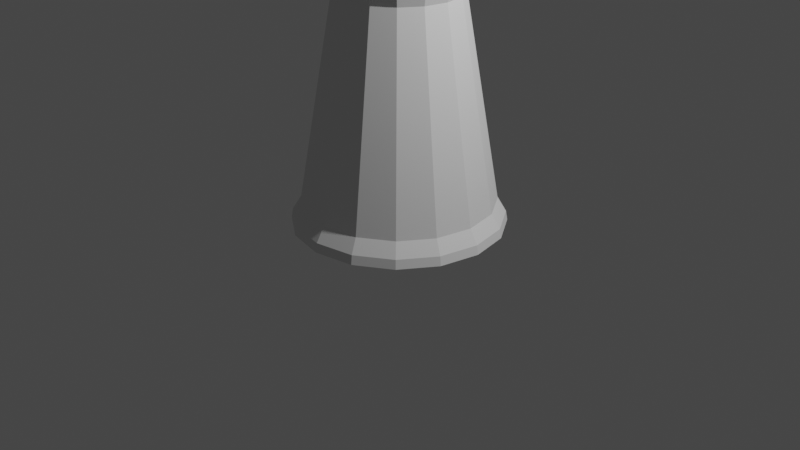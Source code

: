 # Source: salty.blend  (saved by Blender 2.91.10; exported with 4.5.12 LTS)
import bpy
from mathutils import Matrix  # noqa: F401  (used for matrix-valued properties, if any)

bpy.ops.wm.read_factory_settings(use_empty=True)
scene = bpy.context.scene
scene.name = 'Scene'

# ---- collections
col_collection = bpy.data.collections.new('Collection'); scene.collection.children.link(col_collection)

# ---- materials (node trees are filled in below, after node groups)
mat_material_001 = bpy.data.materials.new('Material.001')
mat_material_001.use_transparent_shadow = False

# ---- material node trees
mat_material_001.use_nodes = True; mat_material_001.node_tree.nodes.clear()
_N = mat_material_001.node_tree.nodes; _L = mat_material_001.node_tree.links
n0 = _N.new('ShaderNodeBsdfPrincipled'); n0.name = 'Principled BSDF'; n0.location = (10, 300)
n0.distribution = 'GGX'
n0.subsurface_method = 'BURLEY'
n0.inputs[0].default_value = (0.3108, 0.3108, 0.3108, 1.0)
n0.inputs[3].default_value = 1.45
n0.inputs[27].default_value = (0.0, 0.0, 0.0, 1.0)
n0.inputs[28].default_value = 1.0
n1 = _N.new('ShaderNodeOutputMaterial'); n1.name = 'Material Output'; n1.location = (300, 300)
_L.new(n0.outputs[0], n1.inputs[0])
n1.is_active_output = True

# ---- world
world_world = bpy.data.worlds.new('World'); scene.world = world_world
world_world.use_nodes = True; world_world.node_tree.nodes.clear()
_N = world_world.node_tree.nodes; _L = world_world.node_tree.links
n0 = _N.new('ShaderNodeOutputWorld'); n0.name = 'World Output'; n0.location = (300, 300)
n1 = _N.new('ShaderNodeBackground'); n1.name = 'Background'; n1.location = (10, 300)
n1.inputs[0].default_value = (0.05088, 0.05088, 0.05088, 1.0)
_L.new(n1.outputs[0], n0.inputs[0])
n0.is_active_output = True
world_world.color = (0.05088, 0.05088, 0.05088)
world_world.use_sun_shadow = False
world_world.sun_shadow_jitter_overblur = 0.0

# ---- cameras
cam_camera = bpy.data.cameras.new('Camera')
cam_camera.clip_end = 100.0
cam_camera.ortho_scale = 7.314

# ---- lights
light_light = bpy.data.lights.new('Light', 'POINT')
light_light.transmission_factor = 0.0
light_light.energy = 1000.0
light_light.shadow_soft_size = 0.1
light_light.shadow_maximum_resolution = 0.006
light_light.use_absolute_resolution = True

# ---- meshes
me_circle = bpy.data.meshes.new('Circle')
me_circle.from_pydata([(0.0, 1.0, 0.0), (-0.3827, 0.9239, 0.0), (-0.7071, 0.7071, 0.0), (-0.9239, 0.3827, 0.0), (-1.0, -4.371e-08, 0.0), (-0.9239, -0.3827, 0.0), (-0.7071, -0.7071, 0.0), (-0.3827, -0.9239, 0.0), (-1.51e-07, -1.0, 0.0), (0.3827, -0.9239, 0.0), (0.7071, -0.7071, 0.0), (0.9239, -0.3827, 0.0), (1.0, 1.192e-08, 0.0), (0.9239, 0.3827, 0.0), (0.7071, 0.7071, 0.0), (0.3827, 0.9239, 0.0), (-1.275e-08, 0.6447, 2.265), (-0.2467, 0.5956, 2.265), (-0.4559, 0.4559, 2.265), (-0.5956, 0.2467, 2.265), (-0.6447, -2.362e-08, 2.265), (-0.5956, -0.2467, 2.265), (-0.4559, -0.4559, 2.265), (-0.2467, -0.5956, 2.265), (-1.101e-07, -0.6447, 2.265), (0.2467, -0.5956, 2.265), (0.4559, -0.4559, 2.265), (0.5956, -0.2467, 2.265), (0.6447, 1.225e-08, 2.265), (0.5956, 0.2467, 2.265), (0.4559, 0.4559, 2.265), (0.2467, 0.5956, 2.265), (0.2395, -0.5781, 2.187), (0.4425, -0.4425, 2.187), (-0.4425, 0.4425, 2.187), (-0.5781, 0.2395, 2.187), (0.5781, -0.2395, 2.187), (-0.6257, -2.317e-08, 2.187), (0.6257, 1.164e-08, 2.187), (-0.5781, -0.2395, 2.187), (0.5781, 0.2395, 2.187), (-0.4425, -0.4425, 2.187), (0.4425, 0.4425, 2.187), (-0.2395, -0.5781, 2.187), (0.2395, 0.5781, 2.187), (-1.084e-07, -0.6257, 2.187), (-1.394e-08, 0.6257, 2.187), (-0.2395, 0.5781, 2.187), (0.6966, -0.6966, 0.08719), (-0.9101, 0.377, 0.08719), (0.9101, -0.377, 0.08719), (-0.9851, -4.289e-08, 0.08719), (0.9851, 1.191e-08, 0.08719), (-0.9101, -0.377, 0.08719), (0.9101, 0.377, 0.08719), (-0.6966, -0.6966, 0.08719), (0.6966, 0.6966, 0.08719), (-0.377, -0.9101, 0.08719), (0.377, 0.9101, 0.08719), (-1.493e-07, -0.9851, 0.08719), (-0.377, 0.9101, 0.08719), (0.377, -0.9101, 0.08719), (-0.6966, 0.6966, 0.08719), (-5.558e-10, 0.9851, 0.08719), (-0.4176, 1.008, -0.153), (9.313e-08, 1.091, -0.153), (-0.7717, 0.7717, -0.153), (-1.008, 0.4176, -0.153), (-1.091, -5.936e-08, -0.153), (-1.008, -0.4176, -0.153), (-0.7717, -0.7717, -0.153), (-0.4176, -1.008, -0.153), (-7.165e-08, -1.091, -0.153), (0.4176, -1.008, -0.153), (0.7717, -0.7717, -0.153), (1.008, -0.4176, -0.153), (1.091, 1.353e-09, -0.153), (1.008, 0.4176, -0.153), (0.7717, 0.7717, -0.153), (0.4176, 1.008, -0.153), (0.7602, -0.7602, -0.05784), (-0.9932, 0.4114, -0.05784), (0.9932, -0.4114, -0.05784), (-1.075, -5.847e-08, -0.05784), (1.075, 1.341e-09, -0.05784), (-0.9932, -0.4114, -0.05784), (0.9932, 0.4114, -0.05784), (-0.7602, -0.7602, -0.05784), (0.7602, 0.7602, -0.05784), (-0.4114, -0.9932, -0.05784), (0.4114, 0.9932, -0.05784), (-6.98e-08, -1.075, -0.05784), (-0.4114, 0.9932, -0.05784), (0.4114, -0.9932, -0.05784), (-0.7602, 0.7602, -0.05784), (9.253e-08, 1.075, -0.05784), (-0.0004331, 0.5936, 2.337), (-0.2197, 0.55, 2.337), (-0.4055, 0.4258, 2.337), (-0.5297, 0.2399, 2.337), (-0.5733, 0.02068, 2.337), (-0.5297, -0.1986, 2.337), (-0.4055, -0.3844, 2.337), (-0.2197, -0.5086, 2.337), (-0.0004332, -0.5522, 2.337), (0.2188, -0.5086, 2.337), (0.4047, -0.3844, 2.337), (0.5289, -0.1986, 2.337), (0.5725, 0.02068, 2.337), (0.5289, 0.2399, 2.337), (0.4047, 0.4258, 2.337), (0.2188, 0.55, 2.337)], [], [(33, 32, 25, 26), (35, 34, 18, 19), (36, 33, 26, 27), (37, 35, 19, 20), (38, 36, 27, 28), (39, 37, 20, 21), (40, 38, 28, 29), (41, 39, 21, 22), (42, 40, 29, 30), (43, 41, 22, 23), (44, 42, 30, 31), (45, 43, 23, 24), (47, 46, 16, 17), (46, 44, 31, 16), (32, 45, 24, 25), (34, 47, 17, 18), (1, 2, 3, 4, 5, 6, 7, 8, 9, 10, 11, 12, 13, 14, 15, 0), (62, 60, 47, 34), (61, 59, 45, 32), (63, 58, 44, 46), (60, 63, 46, 47), (59, 57, 43, 45), (58, 56, 42, 44), (57, 55, 41, 43), (56, 54, 40, 42), (55, 53, 39, 41), (54, 52, 38, 40), (53, 51, 37, 39), (52, 50, 36, 38), (51, 49, 35, 37), (50, 48, 33, 36), (49, 62, 34, 35), (48, 61, 32, 33), (15, 14, 78, 79), (1, 0, 65, 64), (57, 59, 91, 89), (14, 13, 77, 78), (56, 58, 90, 88), (13, 12, 76, 77), (55, 57, 89, 87), (12, 11, 75, 76), (54, 56, 88, 86), (11, 10, 74, 75), (53, 55, 87, 85), (10, 9, 73, 74), (52, 54, 86, 84), (9, 8, 72, 73), (51, 53, 85, 83), (8, 7, 71, 72), (74, 73, 93, 80), (67, 66, 94, 81), (75, 74, 80, 82), (68, 67, 81, 83), (76, 75, 82, 84), (69, 68, 83, 85), (77, 76, 84, 86), (70, 69, 85, 87), (78, 77, 86, 88), (71, 70, 87, 89), (79, 78, 88, 90), (72, 71, 89, 91), (64, 65, 95, 92), (65, 79, 90, 95), (73, 72, 91, 93), (66, 64, 92, 94), (63, 60, 92, 95), (2, 1, 64, 66), (0, 15, 79, 65), (58, 63, 95, 90), (3, 2, 66, 67), (61, 48, 80, 93), (59, 61, 93, 91), (4, 3, 67, 68), (62, 49, 81, 94), (60, 62, 94, 92), (5, 4, 68, 69), (48, 50, 82, 80), (6, 5, 69, 70), (49, 51, 83, 81), (7, 6, 70, 71), (50, 52, 84, 82), (26, 25, 105, 106), (19, 18, 98, 99), (27, 26, 106, 107), (20, 19, 99, 100), (28, 27, 107, 108), (21, 20, 100, 101), (29, 28, 108, 109), (22, 21, 101, 102), (30, 29, 109, 110), (23, 22, 102, 103), (31, 30, 110, 111), (24, 23, 103, 104), (17, 16, 96, 97), (16, 31, 111, 96), (25, 24, 104, 105), (18, 17, 97, 98)])
_uv = me_circle.uv_layers.new(name='UVMap')
_uv.uv.foreach_set('vector', [0.0, 0.0, 0.0, 0.0, 0.0, 0.0, 0.0, 0.0, 0.0, 0.0, 0.0, 0.0, 0.0, 0.0, 0.0, 0.0, 0.0, 0.0, 0.0, 0.0, 0.0, 0.0, 0.0, 0.0, 0.0, 0.0, 0.0, 0.0, 0.0, 0.0, 0.0, 0.0, 0.0, 0.0, 0.0, 0.0, 0.0, 0.0, 0.0, 0.0, 0.0, 0.0, 0.0, 0.0, 0.0, 0.0, 0.0, 0.0, 0.0, 0.0, 0.0, 0.0, 0.0, 0.0, 0.0, 0.0, 0.0, 0.0, 0.0, 0.0, 0.0, 0.0, 0.0, 0.0, 0.0, 0.0, 0.0, 0.0, 0.0, 0.0, 0.0, 0.0, 0.0, 0.0, 0.0, 0.0, 0.0, 0.0, 0.0, 0.0, 0.0, 0.0, 0.0, 0.0, 0.0, 0.0, 0.0, 0.0, 0.0, 0.0, 0.0, 0.0, 0.0, 0.0, 0.0, 0.0, 0.0, 0.0, 0.0, 0.0, 0.0, 0.0, 0.0, 0.0, 0.0, 0.0, 0.0, 0.0, 0.0, 0.0, 0.0, 0.0, 0.0, 0.0, 0.0, 0.0, 0.0, 0.0, 0.0, 0.0, 0.0, 0.0, 0.0, 0.0, 0.0, 0.0, 0.0, 0.0, 0.0, 0.0, 0.0, 0.0, 0.0, 0.0, 0.0, 0.0, 0.0, 0.0, 0.0, 0.0, 0.0, 0.0, 0.0, 0.0, 0.0, 0.0, 0.0, 0.0, 0.0, 0.0, 0.0, 0.0, 0.0, 0.0, 0.0, 0.0, 0.0, 0.0, 0.0, 0.0, 0.0, 0.0, 0.0, 0.0, 0.0, 0.0, 0.0, 0.0, 0.0, 0.0, 0.0, 0.0, 0.0, 0.0, 0.0, 0.0, 0.0, 0.0, 0.0, 0.0, 0.0, 0.0, 0.0, 0.0, 0.0, 0.0, 0.0, 0.0, 0.0, 0.0, 0.0, 0.0, 0.0, 0.0, 0.0, 0.0, 0.0, 0.0, 0.0, 0.0, 0.0, 0.0, 0.0, 0.0, 0.0, 0.0, 0.0, 0.0, 0.0, 0.0, 0.0, 0.0, 0.0, 0.0, 0.0, 0.0, 0.0, 0.0, 0.0, 0.0, 0.0, 0.0, 0.0, 0.0, 0.0, 0.0, 0.0, 0.0, 0.0, 0.0, 0.0, 0.0, 0.0, 0.0, 0.0, 0.0, 0.0, 0.0, 0.0, 0.0, 0.0, 0.0, 0.0, 0.0, 0.0, 0.0, 0.0, 0.0, 0.0, 0.0, 0.0, 0.0, 0.0, 0.0, 0.0, 0.0, 0.0, 0.0, 0.0, 0.0, 0.0, 0.0, 0.0, 0.0, 0.0, 0.0, 0.0, 0.0, 0.0, 0.0, 0.0, 0.0, 0.0, 0.0, 0.0, 0.0, 0.0, 0.0, 0.0, 0.0, 0.0, 0.0, 0.0, 0.0, 0.0, 0.0, 0.0, 0.0, 0.0, 0.0, 0.0, 0.0, 0.0, 0.0, 0.0, 0.0, 0.0, 0.0, 0.0, 0.0, 0.0, 0.0, 0.0, 0.0, 0.0, 0.0, 0.0, 0.0, 0.0, 0.0, 0.0, 0.0, 0.0, 0.0, 0.0, 0.0, 0.0, 0.0, 0.0, 0.0, 0.0, 0.0, 0.0, 0.0, 0.0, 0.0, 0.0, 0.0, 0.0, 0.0, 0.0, 0.0, 0.0, 0.0, 0.0, 0.0, 0.0, 0.0, 0.0, 0.0, 0.0, 0.0, 0.0, 0.0, 0.0, 0.0, 0.0, 0.0, 0.0, 0.0, 0.0, 0.0, 0.0, 0.0, 0.0, 0.0, 0.0, 0.0, 0.0, 0.0, 0.0, 0.0, 0.0, 0.0, 0.0, 0.0, 0.0, 0.0, 0.0, 0.0, 0.0, 0.0, 0.0, 0.0, 0.0, 0.0, 0.0, 0.0, 0.0, 0.0, 0.0, 0.0, 0.0, 0.0, 0.0, 0.0, 0.0, 0.0, 0.0, 0.0, 0.0, 0.0, 0.0, 0.0, 0.0, 0.0, 0.0, 0.0, 0.0, 0.0, 0.0, 0.0, 0.0, 0.0, 0.0, 0.0, 0.0, 0.0, 0.0, 0.0, 0.0, 0.0, 0.0, 0.0, 0.0, 0.0, 0.0, 0.0, 0.0, 0.0, 0.0, 0.0, 0.0, 0.0, 0.0, 0.0, 0.0, 0.0, 0.0, 0.0, 0.0, 0.0, 0.0, 0.0, 0.0, 0.0, 0.0, 0.0, 0.0, 0.0, 0.0, 0.0, 0.0, 0.0, 0.0, 0.0, 0.0, 0.0, 0.0, 0.0, 0.0, 0.0, 0.0, 0.0, 0.0, 0.0, 0.0, 0.0, 0.0, 0.0, 0.0, 0.0, 0.0, 0.0, 0.0, 0.0, 0.0, 0.0, 0.0, 0.0, 0.0, 0.0, 0.0, 0.0, 0.0, 0.0, 0.0, 0.0, 0.0, 0.0, 0.0, 0.0, 0.0, 0.0, 0.0, 0.0, 0.0, 0.0, 0.0, 0.0, 0.0, 0.0, 0.0, 0.0, 0.0, 0.0, 0.0, 0.0, 0.0, 0.0, 0.0, 0.0, 0.0, 0.0, 0.0, 0.0, 0.0, 0.0, 0.0, 0.0, 0.0, 0.0, 0.0, 0.0, 0.0, 0.0, 0.0, 0.0, 0.0, 0.0, 0.0, 0.0, 0.0, 0.0, 0.0, 0.0, 0.0, 0.0, 0.0, 0.0, 0.0, 0.0, 0.0, 0.0, 0.0, 0.0, 0.0, 0.0, 0.0, 0.0, 0.0, 0.0, 0.0, 0.0, 0.0, 0.0, 0.0, 0.0, 0.0, 0.0, 0.0, 0.0, 0.0, 0.0, 0.0, 0.0, 0.0, 0.0, 0.0, 0.0, 0.0, 0.0, 0.0, 0.0, 0.0, 0.0, 0.0, 0.0, 0.0, 0.0, 0.0, 0.0, 0.0, 0.0, 0.0, 0.0, 0.0, 0.0, 0.0, 0.0, 0.0, 0.0, 0.0, 0.0, 0.0, 0.0, 0.0, 0.0, 0.0, 0.0, 0.0, 0.0, 0.0, 0.0, 0.0, 0.0, 0.0, 0.0, 0.0, 0.0, 0.0, 0.0, 0.0, 0.0, 0.0, 0.0, 0.0, 0.0, 0.0, 0.0, 0.0, 0.0, 0.0, 0.0, 0.0, 0.0, 0.0, 0.0, 0.0, 0.0, 0.0, 0.0, 0.0, 0.0, 0.0, 0.0, 0.0, 0.0, 0.0, 0.0, 0.0, 0.0, 0.0, 0.0, 0.0, 0.0, 0.0, 0.0, 0.0, 0.0, 0.0, 0.0, 0.0, 0.0, 0.0, 0.0, 0.0, 0.0, 0.0, 0.0, 0.0, 0.0, 0.0, 0.0, 0.0, 0.0, 0.0, 0.0, 0.0, 0.0, 0.0, 0.0, 0.0, 0.0, 0.0, 0.0, 0.0, 0.0, 0.0, 0.0, 0.0, 0.0, 0.0, 0.0, 0.0, 0.0, 0.0, 0.0, 0.0, 0.0, 0.0, 0.0, 0.0, 0.0, 0.0, 0.0, 0.0, 0.0, 0.0, 0.0, 0.0, 0.0, 0.0, 0.0, 0.0, 0.0, 0.0, 0.0, 0.0, 0.0, 0.0, 0.0, 0.0, 0.0, 0.0, 0.0, 0.0, 0.0, 0.0, 0.0, 0.0, 0.0, 0.0, 0.0, 0.0, 0.0, 0.0, 0.0, 0.0, 0.0, 0.0, 0.0, 0.0, 0.0, 0.0, 0.0, 0.0, 0.0, 0.0, 0.0, 0.0, 0.0, 0.0, 0.0, 0.0, 0.0, 0.0, 0.0, 0.0, 0.0, 0.0, 0.0, 0.0, 0.0, 0.0, 0.0, 0.0, 0.0, 0.0, 0.0, 0.0, 0.0, 0.0, 0.0, 0.0, 0.0, 0.0, 0.0, 0.0, 0.0, 0.0, 0.0, 0.0, 0.0, 0.0, 0.0, 0.0, 0.0, 0.0, 0.0, 0.0, 0.0, 0.0, 0.0, 0.0, 0.0, 0.0, 0.0, 0.0, 0.0, 0.0, 0.0, 0.0, 0.0, 0.0, 0.0, 0.0, 0.0, 0.0, 0.0, 0.0, 0.0, 0.0, 0.0, 0.0, 0.0, 0.0, 0.0, 0.0, 0.0])
me_circle.use_remesh_fix_poles = True
me_circle.use_remesh_preserve_attributes = False
me_circle.use_mirror_vertex_groups = False
me_circle.update()
me_icosphere = bpy.data.meshes.new('Icosphere')
me_icosphere.from_pydata([(0.2764, -0.8506, 0.4472), (-0.7236, -0.5257, 0.4472), (-0.7236, 0.5257, 0.4472), (0.2764, 0.8506, 0.4472), (0.8944, 0.0, 0.4472), (0.0, 0.0, 1.0), (0.9511, -0.309, 0.0), (0.9511, 0.309, 0.0), (0.0, -1.0, 0.0), (0.5878, -0.809, 0.0), (-0.9511, -0.309, 0.0), (-0.5878, -0.809, 0.0), (-0.5878, 0.809, 0.0), (-0.9511, 0.309, 0.0), (0.5878, 0.809, 0.0), (0.0, 1.0, 0.0), (0.6882, -0.5, 0.5257), (-0.2629, -0.809, 0.5257), (-0.8506, 0.0, 0.5257), (-0.2629, 0.809, 0.5257), (0.6882, 0.5, 0.5257), (0.1625, -0.5, 0.8507), (0.5257, 0.0, 0.8507), (-0.4253, -0.309, 0.8507), (-0.4253, 0.309, 0.8507), (0.1625, 0.5, 0.8507), (0.8503, 0.2763, -0.02867), (0.5255, 0.7233, -0.02867), (0.0, 0.8941, -0.02867), (-0.5255, 0.7233, -0.02867), (-0.8503, 0.2763, -0.02867), (-0.8503, -0.2763, -0.02867), (-0.5255, -0.7233, -0.02867), (0.0, -0.8941, -0.02867), (0.5255, -0.7233, -0.02867), (0.8503, -0.2763, -0.02867), (0.9511, 0.309, 0.0), (0.5878, 0.809, 0.0), (0.0, 1.0, 0.0), (-0.5878, 0.809, 0.0), (-0.9511, 0.309, 0.0), (-0.9511, -0.309, 0.0), (-0.5878, -0.809, 0.0), (0.0, -1.0, 0.0), (0.5878, -0.809, 0.0), (0.9511, -0.309, 0.0), (0.866, 0.2814, 0.0), (0.5352, 0.7366, 0.0), (0.0, 0.9105, 0.0), (-0.5352, 0.7366, 0.0), (-0.866, 0.2814, 0.0), (-0.866, -0.2814, 0.0), (-0.5352, -0.7366, 0.0), (0.0, -0.9105, 0.0), (0.5352, -0.7366, 0.0), (0.866, -0.2814, 0.0), (0.9269, 0.3011, -0.06462), (0.5728, 0.7884, -0.06462), (1.554e-11, 0.9746, -0.06462), (-0.5728, 0.7884, -0.06462), (-0.9269, 0.3011, -0.06462), (-0.9269, -0.3011, -0.06462), (-0.5728, -0.7884, -0.06462), (1.554e-11, -0.9746, -0.06462), (0.5728, -0.7884, -0.06462), (0.9269, -0.3011, -0.06462), (0.9269, 0.3011, -0.0935), (0.5728, 0.7884, -0.0935), (5.407e-11, 0.9746, -0.0935), (-0.5728, 0.7884, -0.0935), (-0.9269, 0.3011, -0.0935), (-0.9269, -0.3011, -0.0935), (-0.5728, -0.7884, -0.0935), (5.407e-11, -0.9746, -0.0935), (0.5728, -0.7884, -0.0935), (0.9269, -0.3011, -0.0935)], [], [(0, 16, 21), (1, 17, 23), (2, 18, 24), (3, 19, 25), (4, 20, 22), (22, 25, 5), (22, 20, 25), (20, 3, 25), (25, 24, 5), (25, 19, 24), (19, 2, 24), (24, 23, 5), (24, 18, 23), (18, 1, 23), (23, 21, 5), (23, 17, 21), (17, 0, 21), (21, 22, 5), (21, 16, 22), (16, 4, 22), (7, 20, 4), (7, 14, 20), (14, 3, 20), (15, 19, 3), (15, 12, 19), (12, 2, 19), (13, 18, 2), (13, 10, 18), (10, 1, 18), (11, 17, 1), (11, 8, 17), (8, 0, 17), (9, 16, 0), (9, 6, 16), (6, 4, 16), (14, 15, 3), (12, 15, 38, 39), (12, 13, 2), (10, 11, 1), (8, 9, 0), (6, 7, 4), (29, 28, 58, 59), (9, 8, 43, 44), (14, 7, 36, 37), (15, 14, 37, 38), (7, 6, 45, 36), (13, 12, 39, 40), (6, 9, 44, 45), (8, 11, 42, 43), (11, 10, 41, 42), (10, 13, 40, 41), (46, 47, 37, 36), (48, 49, 39, 38), (50, 51, 41, 40), (52, 53, 43, 42), (54, 55, 45, 44), (47, 48, 38, 37), (49, 50, 40, 39), (51, 52, 42, 41), (53, 54, 44, 43), (55, 46, 36, 45), (26, 27, 47, 46), (28, 29, 49, 48), (30, 31, 51, 50), (32, 33, 53, 52), (34, 35, 55, 54), (27, 28, 48, 47), (29, 30, 50, 49), (31, 32, 52, 51), (33, 34, 54, 53), (35, 26, 46, 55), (64, 63, 73, 74), (34, 33, 63, 64), (28, 27, 57, 58), (31, 30, 60, 61), (26, 35, 65, 56), (30, 29, 59, 60), (33, 32, 62, 63), (27, 26, 56, 57), (32, 31, 61, 62), (35, 34, 64, 65), (66, 75, 74, 73, 72, 71, 70, 69, 68, 67), (58, 57, 67, 68), (61, 60, 70, 71), (56, 65, 75, 66), (60, 59, 69, 70), (63, 62, 72, 73), (57, 56, 66, 67), (62, 61, 71, 72), (65, 64, 74, 75), (59, 58, 68, 69)])
_uv = me_icosphere.uv_layers.new(name='UVMap')
_uv.uv.foreach_set('vector', [0.8182, 0.3149, 0.7273, 0.3149, 0.7727, 0.3937, 1.0, 0.3149, 0.9091, 0.3149, 0.9545, 0.3937, 0.2727, 0.3149, 0.1818, 0.3149, 0.2273, 0.3937, 0.4545, 0.3149, 0.3636, 0.3149, 0.4091, 0.3937, 0.6364, 0.3149, 0.5455, 0.3149, 0.5909, 0.3937, 0.5909, 0.3937, 0.5, 0.3937, 0.5455, 0.4724, 0.5909, 0.3937, 0.5455, 0.3149, 0.5, 0.3937, 0.5455, 0.3149, 0.4545, 0.3149, 0.5, 0.3937, 0.4091, 0.3937, 0.3182, 0.3937, 0.3636, 0.4724, 0.4091, 0.3937, 0.3636, 0.3149, 0.3182, 0.3937, 0.3636, 0.3149, 0.2727, 0.3149, 0.3182, 0.3937, 0.2273, 0.3937, 0.1364, 0.3937, 0.1818, 0.4724, 0.2273, 0.3937, 0.1818, 0.3149, 0.1364, 0.3937, 0.1818, 0.3149, 0.09091, 0.3149, 0.1364, 0.3937, 0.9545, 0.3937, 0.8636, 0.3937, 0.9091, 0.4724, 0.9545, 0.3937, 0.9091, 0.3149, 0.8636, 0.3937, 0.9091, 0.3149, 0.8182, 0.3149, 0.8636, 0.3937, 0.7727, 0.3937, 0.6818, 0.3937, 0.7273, 0.4724, 0.7727, 0.3937, 0.7273, 0.3149, 0.6818, 0.3937, 0.7273, 0.3149, 0.6364, 0.3149, 0.6818, 0.3937, 0.5909, 0.2362, 0.5455, 0.3149, 0.6364, 0.3149, 0.5909, 0.2362, 0.5, 0.2362, 0.5455, 0.3149, 0.5, 0.2362, 0.4545, 0.3149, 0.5455, 0.3149, 0.4091, 0.2362, 0.3636, 0.3149, 0.4545, 0.3149, 0.4091, 0.2362, 0.3182, 0.2362, 0.3636, 0.3149, 0.3182, 0.2362, 0.2727, 0.3149, 0.3636, 0.3149, 0.2273, 0.2362, 0.1818, 0.3149, 0.2727, 0.3149, 0.2273, 0.2362, 0.1364, 0.2362, 0.1818, 0.3149, 0.1364, 0.2362, 0.09091, 0.3149, 0.1818, 0.3149, 0.9545, 0.2362, 0.9091, 0.3149, 1.0, 0.3149, 0.9545, 0.2362, 0.8636, 0.2362, 0.9091, 0.3149, 0.8636, 0.2362, 0.8182, 0.3149, 0.9091, 0.3149, 0.7727, 0.2362, 0.7273, 0.3149, 0.8182, 0.3149, 0.7727, 0.2362, 0.6818, 0.2362, 0.7273, 0.3149, 0.6818, 0.2362, 0.6364, 0.3149, 0.7273, 0.3149, 0.5, 0.2362, 0.4091, 0.2362, 0.4545, 0.3149, 0.3182, 0.2362, 0.4091, 0.2362, 0.4091, 0.2362, 0.3182, 0.2362, 0.3182, 0.2362, 0.2273, 0.2362, 0.2727, 0.3149, 0.1364, 0.2362, 0.04545, 0.2362, 0.09091, 0.3149, 0.8636, 0.2362, 0.7727, 0.2362, 0.8182, 0.3149, 0.6818, 0.2362, 0.5909, 0.2362, 0.6364, 0.3149, 0.3344, 0.2362, 0.418, 0.2362, 0.418, 0.2362, 0.3343, 0.2362, 0.7727, 0.2362, 0.8636, 0.2362, 0.8636, 0.2362, 0.7727, 0.2362, 0.5, 0.2362, 0.5909, 0.2362, 0.5909, 0.2362, 0.5, 0.2362, 0.4091, 0.2362, 0.5, 0.2362, 0.5, 0.2362, 0.4091, 0.2362, 0.5909, 0.2362, 0.6818, 0.2362, 0.6818, 0.2362, 0.5909, 0.2362, 0.2273, 0.2362, 0.3182, 0.2362, 0.3182, 0.2362, 0.2273, 0.2362, 0.6818, 0.2362, 0.7727, 0.2362, 0.7727, 0.2362, 0.6818, 0.2362, 0.8636, 0.2362, 0.9545, 0.2362, 0.9545, 0.2362, 0.8636, 0.2362, 0.04545, 0.2362, 0.1364, 0.2362, 0.1364, 0.2362, 0.04545, 0.2362, 0.1364, 0.2362, 0.2273, 0.2362, 0.2273, 0.2362, 0.1364, 0.2362, 0.5885, 0.2362, 0.5024, 0.2362, 0.5, 0.2362, 0.5909, 0.2362, 0.4166, 0.2362, 0.3318, 0.2362, 0.3182, 0.2362, 0.4091, 0.2362, 0.2501, 0.2362, 0.2235, 0.2362, 0.1364, 0.2362, 0.2273, 0.2362, 0.8674, 0.2362, 0.8408, 0.2362, 0.8636, 0.2362, 0.9545, 0.2362, 0.7591, 0.2362, 0.6743, 0.2362, 0.6818, 0.2362, 0.7727, 0.2362, 0.5024, 0.2362, 0.4166, 0.2362, 0.4091, 0.2362, 0.5, 0.2362, 0.3318, 0.2362, 0.2501, 0.2362, 0.2273, 0.2362, 0.3182, 0.2362, 0.2235, 0.2362, 0.8674, 0.2362, 0.9545, 0.2362, 0.1364, 0.2362, 0.8408, 0.2362, 0.7591, 0.2362, 0.7727, 0.2362, 0.8636, 0.2362, 0.6743, 0.2362, 0.5885, 0.2362, 0.5909, 0.2362, 0.6818, 0.2362, 0.588, 0.2362, 0.5029, 0.2362, 0.5024, 0.2362, 0.5885, 0.2362, 0.418, 0.2362, 0.3344, 0.2362, 0.3318, 0.2362, 0.4166, 0.2362, 0.2549, 0.2362, 0.2376, 0.2362, 0.2235, 0.2362, 0.2501, 0.2362, 0.8533, 0.2362, 0.8361, 0.2362, 0.8408, 0.2362, 0.8674, 0.2362, 0.7565, 0.2362, 0.6729, 0.2362, 0.6743, 0.2362, 0.7591, 0.2362, 0.5029, 0.2362, 0.418, 0.2362, 0.4166, 0.2362, 0.5024, 0.2362, 0.3344, 0.2362, 0.2549, 0.2362, 0.2501, 0.2362, 0.3318, 0.2362, 0.2376, 0.2362, 0.8533, 0.2362, 0.8674, 0.2362, 0.2235, 0.2362, 0.8361, 0.2362, 0.7565, 0.2362, 0.7591, 0.2362, 0.8408, 0.2362, 0.6729, 0.2362, 0.588, 0.2362, 0.5885, 0.2362, 0.6743, 0.2362, 0.7566, 0.2362, 0.8375, 0.2362, 0.8375, 0.2362, 0.7566, 0.2362, 0.7565, 0.2362, 0.8361, 0.2362, 0.8375, 0.2362, 0.7566, 0.2362, 0.418, 0.2362, 0.5029, 0.2362, 0.5029, 0.2362, 0.418, 0.2362, 0.2376, 0.2362, 0.2549, 0.2362, 0.2535, 0.2362, 0.2234, 0.2362, 0.588, 0.2362, 0.6729, 0.2362, 0.6729, 0.2362, 0.588, 0.2362, 0.2549, 0.2362, 0.3344, 0.2362, 0.3343, 0.2362, 0.2535, 0.2362, 0.8361, 0.2362, 0.8533, 0.2362, 0.8675, 0.2362, 0.8375, 0.2362, 0.5029, 0.2362, 0.588, 0.2362, 0.588, 0.2362, 0.5029, 0.2362, 0.8533, 0.2362, 0.2376, 0.2362, 0.2234, 0.2362, 0.8675, 0.2362, 0.6729, 0.2362, 0.7565, 0.2362, 0.7566, 0.2362, 0.6729, 0.2362, 0.588, 0.2362, 0.6729, 0.2362, 0.7566, 0.2362, 0.8375, 0.2362, 0.8675, 0.2362, 0.2234, 0.2362, 0.2535, 0.2362, 0.3343, 0.2362, 0.418, 0.2362, 0.5029, 0.2362, 0.418, 0.2362, 0.5029, 0.2362, 0.5029, 0.2362, 0.418, 0.2362, 0.2234, 0.2362, 0.2535, 0.2362, 0.2535, 0.2362, 0.2234, 0.2362, 0.588, 0.2362, 0.6729, 0.2362, 0.6729, 0.2362, 0.588, 0.2362, 0.2535, 0.2362, 0.3343, 0.2362, 0.3343, 0.2362, 0.2535, 0.2362, 0.8375, 0.2362, 0.8675, 0.2362, 0.8675, 0.2362, 0.8375, 0.2362, 0.5029, 0.2362, 0.588, 0.2362, 0.588, 0.2362, 0.5029, 0.2362, 0.8675, 0.2362, 0.2234, 0.2362, 0.2234, 0.2362, 0.8675, 0.2362, 0.6729, 0.2362, 0.7566, 0.2362, 0.7566, 0.2362, 0.6729, 0.2362, 0.3343, 0.2362, 0.418, 0.2362, 0.418, 0.2362, 0.3343, 0.2362])
me_icosphere.materials.append(mat_material_001)
me_icosphere.use_remesh_fix_poles = True
me_icosphere.use_remesh_preserve_attributes = False
me_icosphere.use_mirror_vertex_groups = False
me_icosphere.update()

# ---- objects
ob_light = bpy.data.objects.new('Light', light_light)
ob_camera = bpy.data.objects.new('Camera', cam_camera)
ob_circle = bpy.data.objects.new('Circle', me_circle)
ob_icosphere = bpy.data.objects.new('Icosphere', me_icosphere)

# ---- transforms, parenting, visibility, modifiers, constraints
ob_light.location = (4.076, 1.005, 5.904)
ob_light.rotation_euler = (0.6503, 0.05522, 1.866)
ob_light.lock_rotations_4d = False
ob_light.empty_display_type = 'ARROWS'
ob_light.color = (0.0, 0.0, 0.0, 0.0)
ob_light.lineart.crease_threshold = 0.0
ob_camera.location = (7.359, -6.926, 4.958)
ob_camera.rotation_euler = (1.109, 0.0, 0.8149)
ob_camera.lock_rotations_4d = False
ob_camera.empty_display_type = 'ARROWS'
ob_camera.color = (0.0, 0.0, 0.0, 0.0)
ob_camera.display_type = 'WIRE'
ob_camera.lineart.crease_threshold = 0.0
ob_circle.location = (0.0, 0.0, 0.161)
ob_circle.lineart.crease_threshold = 0.0
ob_icosphere.location = (0.0, 0.0, 2.543)
ob_icosphere.scale = (0.6633, 0.6633, 0.6633)
ob_icosphere.lineart.crease_threshold = 0.0

# ---- collection membership
col_collection.objects.link(ob_light)
col_collection.objects.link(ob_camera)
col_collection.objects.link(ob_circle)
col_collection.objects.link(ob_icosphere)

# ---- scene / render settings (as saved in the file)
scene.camera = ob_camera
scene.frame_start = 1; scene.frame_end = 250; scene.frame_set(1)
scene.render.engine = 'BLENDER_EEVEE_NEXT'
scene.cycles.use_denoising = False
scene.cycles.samples = 128
scene.cycles.sampling_pattern = 'TABULATED_SOBOL'
scene.cycles.use_adaptive_sampling = False
scene.cycles.use_light_tree = False
scene.view_settings.view_transform = 'Filmic'
bpy.context.view_layer.update()
